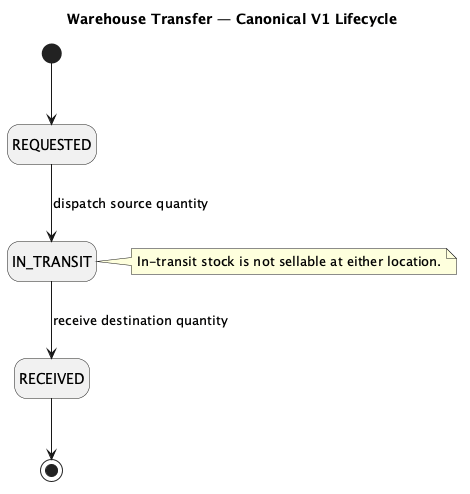

The diagram above was rendered by PlantUML. Its source (embedded in the PNG):
@startuml warehouse-transfer-state
title Warehouse Transfer — Canonical V1 Lifecycle
hide empty description
skinparam shadowing false

[*] --> REQUESTED
REQUESTED --> IN_TRANSIT : dispatch source quantity
IN_TRANSIT --> RECEIVED : receive destination quantity
RECEIVED --> [*]

note right of IN_TRANSIT
In-transit stock is not sellable at either location.
end note
@enduml